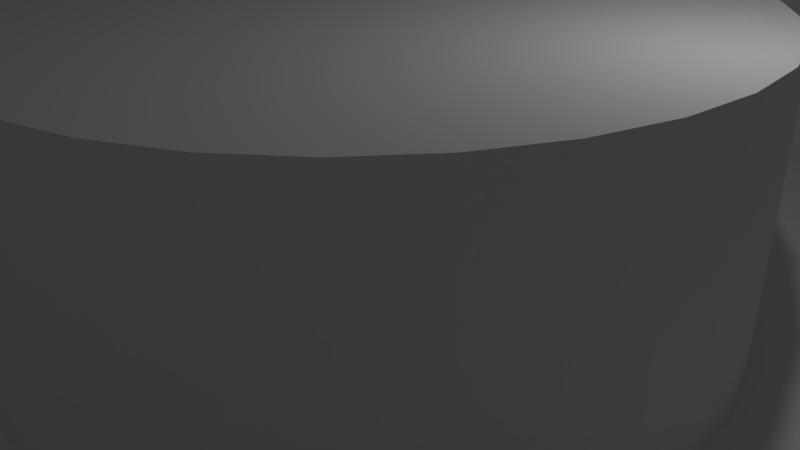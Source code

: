 # Source: lens_holder.blend  (saved by Blender 2.69.0; exported with 4.5.12 LTS)
import bpy
from mathutils import Matrix  # noqa: F401  (used for matrix-valued properties, if any)

bpy.ops.wm.read_factory_settings(use_empty=True)
scene = bpy.context.scene
scene.name = 'Scene'

# ---- collections
col_collection_1 = bpy.data.collections.new('Collection 1'); scene.collection.children.link(col_collection_1)

# ---- world
world_world = bpy.data.worlds.new('World'); scene.world = world_world
world_world.color = (0.05088, 0.05088, 0.05088)
world_world.use_sun_shadow = False
world_world.sun_shadow_jitter_overblur = 0.0
world_world.cycles.sampling_method = 'MANUAL'
world_world.cycles.sample_map_resolution = 256

# ---- cameras
cam_camera = bpy.data.cameras.new('Camera')
cam_camera.clip_end = 100.0
cam_camera.lens = 35.0
cam_camera.sensor_width = 32.0
cam_camera.sensor_height = 18.0
cam_camera.ortho_scale = 7.314
cam_camera.dof.focus_distance = 0.0
cam_camera.dof.aperture_fstop = 128.0

# ---- lights
light_lamp = bpy.data.lights.new('Lamp', 'POINT')
light_lamp.transmission_factor = 0.0
light_lamp.cutoff_distance = 30.0
light_lamp.energy = 100.0
light_lamp.shadow_buffer_clip_start = 1.001
light_lamp.shadow_soft_size = 0.1
light_lamp.shadow_maximum_resolution = 0.006
light_lamp.use_absolute_resolution = True
light_lamp.cycles.use_multiple_importance_sampling = False

# ---- meshes
me_cube_001 = bpy.data.meshes.new('Cube.001')
me_cube_001.from_pydata([(-1.0, -1.0, -0.5), (-1.0, 1.0, -0.5), (1.0, 1.0, -0.5), (1.0, -1.0, -0.5), (-1.0, -1.0, 0.5), (-1.0, 1.0, 0.5), (1.0, 1.0, 0.5), (1.0, -1.0, 0.5)], [], [(4, 5, 1, 0), (5, 6, 2, 1), (6, 7, 3, 2), (7, 4, 0, 3), (0, 1, 2, 3), (7, 6, 5, 4)])
me_cube_001.use_remesh_preserve_volume = False
me_cube_001.use_remesh_preserve_attributes = False
me_cube_001.use_mirror_vertex_groups = False
me_cube_001.update()
me_cylinder = bpy.data.meshes.new('Cylinder')
me_cylinder.from_pydata([(0.0, 4.6, -3.2), (0.0, 4.6, 3.2), (0.8974, 4.512, -3.2), (0.8974, 4.512, 3.2), (1.76, 4.25, -3.2), (1.76, 4.25, 3.2), (2.556, 3.825, -3.2), (2.556, 3.825, 3.2), (3.253, 3.253, -3.2), (3.253, 3.253, 3.2), (3.825, 2.556, -3.2), (3.825, 2.556, 3.2), (4.25, 1.76, -3.2), (4.25, 1.76, 3.2), (4.512, 0.8974, -3.2), (4.512, 0.8974, 3.2), (4.6, 3.473e-07, -3.2), (4.6, 3.473e-07, 3.2), (4.512, -0.8974, -3.2), (4.512, -0.8974, 3.2), (4.25, -1.76, -3.2), (4.25, -1.76, 3.2), (3.825, -2.556, -3.2), (3.825, -2.556, 3.2), (3.253, -3.253, -3.2), (3.253, -3.253, 3.2), (2.556, -3.825, -3.2), (2.556, -3.825, 3.2), (1.76, -4.25, -3.2), (1.76, -4.25, 3.2), (0.8974, -4.512, -3.2), (0.8974, -4.512, 3.2), (-1.499e-06, -4.6, -3.2), (-1.499e-06, -4.6, 3.2), (-0.8974, -4.512, -3.2), (-0.8974, -4.512, 3.2), (-1.76, -4.25, -3.2), (-1.76, -4.25, 3.2), (-2.556, -3.825, -3.2), (-2.556, -3.825, 3.2), (-3.253, -3.253, -3.2), (-3.253, -3.253, 3.2), (-3.825, -2.556, -3.2), (-3.825, -2.556, 3.2), (-4.25, -1.76, -3.2), (-4.25, -1.76, 3.2), (-4.512, -0.8974, -3.2), (-4.512, -0.8974, 3.2), (-4.6, 4.442e-06, -3.2), (-4.6, 4.442e-06, 3.2), (-4.512, 0.8974, -3.2), (-4.512, 0.8974, 3.2), (-4.25, 1.76, -3.2), (-4.25, 1.76, 3.2), (-3.825, 2.556, -3.2), (-3.825, 2.556, 3.2), (-3.253, 3.253, -3.2), (-3.253, 3.253, 3.2), (-2.556, 3.825, -3.2), (-2.556, 3.825, 3.2), (-1.76, 4.25, -3.2), (-1.76, 4.25, 3.2), (-0.8974, 4.512, -3.2), (-0.8974, 4.512, 3.2)], [], [(0, 1, 3, 2), (2, 3, 5, 4), (4, 5, 7, 6), (6, 7, 9, 8), (8, 9, 11, 10), (10, 11, 13, 12), (12, 13, 15, 14), (14, 15, 17, 16), (16, 17, 19, 18), (18, 19, 21, 20), (20, 21, 23, 22), (22, 23, 25, 24), (24, 25, 27, 26), (26, 27, 29, 28), (28, 29, 31, 30), (30, 31, 33, 32), (32, 33, 35, 34), (34, 35, 37, 36), (36, 37, 39, 38), (38, 39, 41, 40), (40, 41, 43, 42), (42, 43, 45, 44), (44, 45, 47, 46), (46, 47, 49, 48), (48, 49, 51, 50), (50, 51, 53, 52), (52, 53, 55, 54), (54, 55, 57, 56), (56, 57, 59, 58), (58, 59, 61, 60), (3, 1, 63, 61, 59, 57, 55, 53, 51, 49, 47, 45, 43, 41, 39, 37, 35, 33, 31, 29, 27, 25, 23, 21, 19, 17, 15, 13, 11, 9, 7, 5), (62, 63, 1, 0), (60, 61, 63, 62), (0, 2, 4, 6, 8, 10, 12, 14, 16, 18, 20, 22, 24, 26, 28, 30, 32, 34, 36, 38, 40, 42, 44, 46, 48, 50, 52, 54, 56, 58, 60, 62)])
me_cylinder.use_remesh_preserve_volume = False
me_cylinder.use_remesh_preserve_attributes = False
me_cylinder.use_mirror_vertex_groups = False
me_cylinder.update()

# ---- objects
ob_cube = bpy.data.objects.new('Cube', me_cube_001)
ob_cylinder = bpy.data.objects.new('Cylinder', me_cylinder)
ob_lamp = bpy.data.objects.new('Lamp', light_lamp)
ob_camera = bpy.data.objects.new('Camera', cam_camera)

# ---- transforms, parenting, visibility, modifiers, constraints
ob_cube.location = (0.0, 0.0, -3.0)
ob_cube.scale = (8.0, 8.0, 5.0)
ob_cube.lineart.crease_threshold = 0.0
ob_cylinder.location = (0.0, 0.0, 0.0)
ob_cylinder.lineart.crease_threshold = 0.0
ob_lamp.location = (4.076, 1.005, 5.904)
ob_lamp.rotation_euler = (0.6503, 0.05522, 1.866)
ob_lamp.lock_rotations_4d = False
ob_lamp.empty_display_type = 'ARROWS'
ob_lamp.color = (0.0, 0.0, 0.0, 0.0)
ob_lamp.lineart.crease_threshold = 0.0
ob_camera.location = (7.481, -6.508, 5.344)
ob_camera.rotation_euler = (1.109, 0.01082, 0.8149)
ob_camera.lock_rotations_4d = False
ob_camera.empty_display_type = 'ARROWS'
ob_camera.color = (0.0, 0.0, 0.0, 0.0)
ob_camera.display_type = 'WIRE'
ob_camera.lineart.crease_threshold = 0.0

# ---- collection membership
col_collection_1.objects.link(ob_cube)
col_collection_1.objects.link(ob_cylinder)
col_collection_1.objects.link(ob_lamp)
col_collection_1.objects.link(ob_camera)

# ---- scene / render settings (as saved in the file)
scene.camera = ob_camera
scene.frame_start = 1; scene.frame_end = 250; scene.frame_set(1)
scene.render.engine = 'BLENDER_EEVEE_NEXT'
scene.render.image_settings.compression = 90
scene.render.resolution_percentage = 50
scene.render.dither_intensity = 0.0
scene.cycles.use_denoising = False
scene.cycles.samples = 10
scene.cycles.sampling_pattern = 'TABULATED_SOBOL'
scene.cycles.light_sampling_threshold = 0.0
scene.cycles.use_adaptive_sampling = False
scene.cycles.use_light_tree = False
scene.cycles.blur_glossy = 0.0
scene.cycles.volume_bounces = 1
scene.cycles.pixel_filter_type = 'GAUSSIAN'
scene.cycles.sample_clamp_indirect = 0.0
scene.view_settings.view_transform = 'Standard'
bpy.context.view_layer.update()
